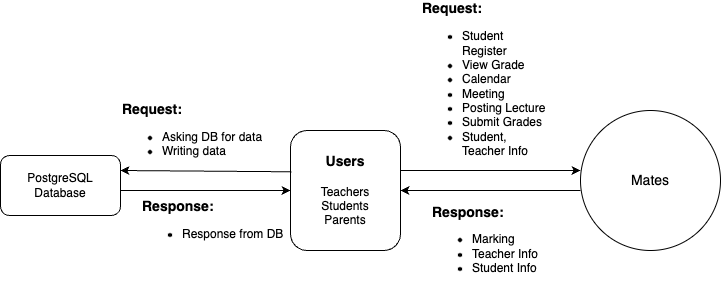

The diagram above was exported from draw.io. Its source (the exported page's mxGraphModel, read from the mxfile embedded in the PNG):
<mxGraphModel dx="2466" dy="561" grid="1" gridSize="10" guides="1" tooltips="1" connect="1" arrows="1" fold="1" page="1" pageScale="1" pageWidth="1400" pageHeight="850" math="0" shadow="0">
  <root>
    <mxCell id="0" />
    <mxCell id="1" parent="0" />
    <mxCell id="um8PJw5pyWpi78pCSDYY-2" value="&lt;font style=&quot;font-size: 14px;&quot;&gt;Mates&lt;/font&gt;" style="ellipse;whiteSpace=wrap;html=1;aspect=fixed;" vertex="1" parent="1">
      <mxGeometry x="510" y="200" width="140" height="140" as="geometry" />
    </mxCell>
    <mxCell id="um8PJw5pyWpi78pCSDYY-3" value="&lt;b&gt;&lt;font style=&quot;font-size: 14px;&quot;&gt;Users&lt;/font&gt;&lt;/b&gt;&lt;div&gt;&lt;br&gt;&lt;/div&gt;&lt;div&gt;Teachers&lt;/div&gt;&lt;div&gt;Students&lt;/div&gt;&lt;div&gt;Parents&lt;/div&gt;" style="rounded=1;whiteSpace=wrap;html=1;" vertex="1" parent="1">
      <mxGeometry x="220" y="220" width="110" height="120" as="geometry" />
    </mxCell>
    <mxCell id="um8PJw5pyWpi78pCSDYY-4" value="PostgreSQL Database" style="rounded=1;whiteSpace=wrap;html=1;" vertex="1" parent="1">
      <mxGeometry x="-70" y="245" width="120" height="60" as="geometry" />
    </mxCell>
    <mxCell id="um8PJw5pyWpi78pCSDYY-5" value="" style="endArrow=classic;html=1;rounded=0;exitX=1;exitY=0.5;exitDx=0;exitDy=0;entryX=0;entryY=0.5;entryDx=0;entryDy=0;" edge="1" parent="1">
      <mxGeometry width="50" height="50" relative="1" as="geometry">
        <mxPoint x="330" y="260" as="sourcePoint" />
        <mxPoint x="510" y="260" as="targetPoint" />
      </mxGeometry>
    </mxCell>
    <mxCell id="um8PJw5pyWpi78pCSDYY-6" value="" style="endArrow=classic;html=1;rounded=0;exitX=-0.011;exitY=0.571;exitDx=0;exitDy=0;entryX=1;entryY=0.5;entryDx=0;entryDy=0;exitPerimeter=0;" edge="1" parent="1" target="um8PJw5pyWpi78pCSDYY-3">
      <mxGeometry width="50" height="50" relative="1" as="geometry">
        <mxPoint x="510.00000000000006" y="280.00000000000006" as="sourcePoint" />
        <mxPoint x="331.54" y="280.06" as="targetPoint" />
      </mxGeometry>
    </mxCell>
    <mxCell id="um8PJw5pyWpi78pCSDYY-8" value="&lt;font style=&quot;font-size: 14px;&quot;&gt;&lt;b style=&quot;&quot;&gt;Request:&lt;/b&gt;&lt;/font&gt;&lt;div&gt;&lt;ul&gt;&lt;li&gt;Student Register&lt;/li&gt;&lt;li&gt;View Grade&lt;/li&gt;&lt;li&gt;Calendar&lt;/li&gt;&lt;li&gt;Meeting&lt;/li&gt;&lt;li&gt;Posting Lecture&lt;/li&gt;&lt;li&gt;Submit Grades&lt;/li&gt;&lt;li&gt;Student, Teacher Info&lt;/li&gt;&lt;/ul&gt;&lt;/div&gt;" style="text;html=1;align=left;verticalAlign=middle;whiteSpace=wrap;rounded=0;" vertex="1" parent="1">
      <mxGeometry x="350" y="160" width="130" height="30" as="geometry" />
    </mxCell>
    <mxCell id="um8PJw5pyWpi78pCSDYY-9" value="&lt;font style=&quot;font-size: 14px;&quot;&gt;&lt;b style=&quot;&quot;&gt;Response:&lt;/b&gt;&lt;/font&gt;&lt;div&gt;&lt;ul&gt;&lt;li&gt;Marking&lt;/li&gt;&lt;li&gt;Teacher Info&lt;/li&gt;&lt;li&gt;Student Info&lt;/li&gt;&lt;/ul&gt;&lt;/div&gt;" style="text;html=1;align=left;verticalAlign=middle;whiteSpace=wrap;rounded=0;" vertex="1" parent="1">
      <mxGeometry x="360" y="320" width="130" height="30" as="geometry" />
    </mxCell>
    <mxCell id="um8PJw5pyWpi78pCSDYY-13" value="&lt;font style=&quot;font-size: 14px;&quot;&gt;&lt;b style=&quot;&quot;&gt;Request:&lt;/b&gt;&lt;/font&gt;&lt;div&gt;&lt;ul&gt;&lt;li&gt;Asking DB for data&lt;/li&gt;&lt;li&gt;Writing data&lt;/li&gt;&lt;/ul&gt;&lt;/div&gt;" style="text;html=1;align=left;verticalAlign=middle;whiteSpace=wrap;rounded=0;" vertex="1" parent="1">
      <mxGeometry x="50" y="210" width="150" height="30" as="geometry" />
    </mxCell>
    <mxCell id="um8PJw5pyWpi78pCSDYY-14" value="&lt;font style=&quot;font-size: 14px;&quot;&gt;&lt;b style=&quot;&quot;&gt;Response:&lt;/b&gt;&lt;/font&gt;&lt;div&gt;&lt;ul&gt;&lt;li&gt;Response from DB&lt;/li&gt;&lt;/ul&gt;&lt;/div&gt;" style="text;html=1;align=left;verticalAlign=middle;whiteSpace=wrap;rounded=0;" vertex="1" parent="1">
      <mxGeometry x="70" y="300" width="150" height="30" as="geometry" />
    </mxCell>
    <mxCell id="um8PJw5pyWpi78pCSDYY-18" value="" style="endArrow=classic;html=1;rounded=0;entryX=1;entryY=0.25;entryDx=0;entryDy=0;exitX=0.009;exitY=0.344;exitDx=0;exitDy=0;exitPerimeter=0;" edge="1" parent="1" source="um8PJw5pyWpi78pCSDYY-3" target="um8PJw5pyWpi78pCSDYY-4">
      <mxGeometry width="50" height="50" relative="1" as="geometry">
        <mxPoint x="210" y="270" as="sourcePoint" />
        <mxPoint x="350" y="290" as="targetPoint" />
      </mxGeometry>
    </mxCell>
    <mxCell id="um8PJw5pyWpi78pCSDYY-19" value="" style="endArrow=classic;html=1;rounded=0;entryX=0;entryY=0.5;entryDx=0;entryDy=0;" edge="1" parent="1" target="um8PJw5pyWpi78pCSDYY-3">
      <mxGeometry width="50" height="50" relative="1" as="geometry">
        <mxPoint x="50" y="280" as="sourcePoint" />
        <mxPoint x="220.0000000000002" y="283.1" as="targetPoint" />
      </mxGeometry>
    </mxCell>
  </root>
</mxGraphModel>